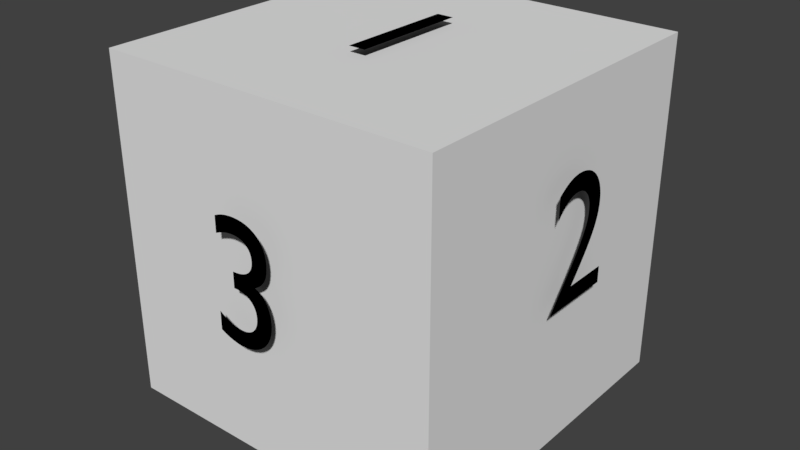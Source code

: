 # Source: faces.blend  (saved by Blender 2.79.0; exported with 4.5.12 LTS)
import bpy
from mathutils import Matrix  # noqa: F401  (used for matrix-valued properties, if any)

bpy.ops.wm.read_factory_settings(use_empty=True)
scene = bpy.context.scene
scene.name = 'Scene'

# ---- collections
col_collection_1 = bpy.data.collections.new('Collection 1'); scene.collection.children.link(col_collection_1)

# ---- materials (node trees are filled in below, after node groups)
mat_material_007 = bpy.data.materials.new('Material.007')
mat_material_007.alpha_threshold = 0.0
mat_material_007.use_transparent_shadow = False
mat_material_007.diffuse_color = (0.0, 0.0, 0.0, 1.0)
mat_material_007.roughness = 0.5
mat_material_006 = bpy.data.materials.new('Material.006')
mat_material_006.alpha_threshold = 0.0
mat_material_006.use_transparent_shadow = False
mat_material_006.diffuse_color = (0.0, 0.0, 0.0, 1.0)
mat_material_006.roughness = 0.5
mat_material_005 = bpy.data.materials.new('Material.005')
mat_material_005.alpha_threshold = 0.0
mat_material_005.use_transparent_shadow = False
mat_material_005.diffuse_color = (0.0, 0.0, 0.0, 1.0)
mat_material_005.roughness = 0.5
mat_material_004 = bpy.data.materials.new('Material.004')
mat_material_004.alpha_threshold = 0.0
mat_material_004.use_transparent_shadow = False
mat_material_004.diffuse_color = (0.0, 0.0, 0.0, 1.0)
mat_material_004.roughness = 0.5
mat_material_003 = bpy.data.materials.new('Material.003')
mat_material_003.alpha_threshold = 0.0
mat_material_003.use_transparent_shadow = False
mat_material_003.diffuse_color = (0.0, 0.0, 0.0, 1.0)
mat_material_003.roughness = 0.5
mat_material_002 = bpy.data.materials.new('Material.002')
mat_material_002.alpha_threshold = 0.0
mat_material_002.use_transparent_shadow = False
mat_material_002.diffuse_color = (0.0, 0.0, 0.0, 1.0)
mat_material_002.roughness = 0.5

# ---- material node trees

# ---- world
world_world = bpy.data.worlds.new('World'); scene.world = world_world
world_world.color = (0.05088, 0.05088, 0.05088)
world_world.use_sun_shadow = False
world_world.sun_shadow_jitter_overblur = 0.0
world_world.cycles.sampling_method = 'MANUAL'

# ---- meshes
me_5 = bpy.data.meshes.new('5')
me_5.from_pydata([(1.0, 1.0, -1.0), (1.0, -1.0, -1.0), (-1.0, -1.0, -1.0), (-1.0, 1.0, -1.0)], [], [(0, 1, 2, 3)])
me_5.use_remesh_preserve_volume = False
me_5.use_remesh_preserve_attributes = False
me_5.use_mirror_vertex_groups = False
me_5.update()
me_4 = bpy.data.meshes.new('4')
me_4.from_pydata([(-1.0, -1.0, 1.0), (-1.0, 1.0, 1.0), (-1.0, 1.0, -1.0), (-1.0, -1.0, -1.0)], [], [(0, 1, 2, 3)])
me_4.use_remesh_preserve_volume = False
me_4.use_remesh_preserve_attributes = False
me_4.use_mirror_vertex_groups = False
me_4.update()
me_3 = bpy.data.meshes.new('3')
me_3.from_pydata([(1.0, -1.0, 1.0), (1.0, 1.0, 1.0), (-1.0, 1.0, 1.0), (-1.0, -1.0, 1.0)], [], [(0, 1, 2, 3)])
me_3.use_remesh_preserve_volume = False
me_3.use_remesh_preserve_attributes = False
me_3.use_mirror_vertex_groups = False
me_3.update()
me_2 = bpy.data.meshes.new('2')
me_2.from_pydata([(1.0, -1.0, -1.0), (1.0, 1.0, -1.0), (1.0, 1.0, 1.0), (1.0, -1.0, 1.0)], [], [(0, 1, 2, 3)])
me_2.use_remesh_preserve_volume = False
me_2.use_remesh_preserve_attributes = False
me_2.use_mirror_vertex_groups = False
me_2.update()
me_1 = bpy.data.meshes.new('1')
me_1.from_pydata([(1.0, 1.0, -1.0), (-1.0, 1.0, -1.0), (-1.0, 1.0, 1.0), (1.0, 1.0, 1.0)], [], [(0, 1, 2, 3)])
me_1.use_remesh_preserve_volume = False
me_1.use_remesh_preserve_attributes = False
me_1.use_mirror_vertex_groups = False
me_1.update()
me_0 = bpy.data.meshes.new('0')
me_0.from_pydata([(1.0, -1.0, -1.0), (1.0, -1.0, 1.0), (-1.0, -1.0, 1.0), (-1.0, -1.0, -1.0)], [], [(0, 1, 2, 3)])
me_0.use_remesh_preserve_volume = False
me_0.use_remesh_preserve_attributes = False
me_0.use_mirror_vertex_groups = False
me_0.update()

# ---- curves / text
txt_text_004 = bpy.data.curves.new('Text.004', 'FONT')
txt_text_004.dimensions = '2D'
txt_text_004.body = '4'
txt_text_004.materials.append(mat_material_007)
txt_text_004.use_path_clamp = True
txt_text_004.bevel_resolution = 0
txt_text_003 = bpy.data.curves.new('Text.003', 'FONT')
txt_text_003.dimensions = '2D'
txt_text_003.body = '3'
txt_text_003.materials.append(mat_material_006)
txt_text_003.use_path_clamp = True
txt_text_003.bevel_resolution = 0
txt_text_002 = bpy.data.curves.new('Text.002', 'FONT')
txt_text_002.dimensions = '2D'
txt_text_002.body = '5'
txt_text_002.materials.append(mat_material_005)
txt_text_002.use_path_clamp = True
txt_text_002.bevel_resolution = 0
txt_text_001 = bpy.data.curves.new('Text.001', 'FONT')
txt_text_001.dimensions = '2D'
txt_text_001.body = '2'
txt_text_001.materials.append(mat_material_004)
txt_text_001.use_path_clamp = True
txt_text_001.bevel_resolution = 0
txt_text = bpy.data.curves.new('Text', 'FONT')
txt_text.dimensions = '2D'
txt_text.body = '1'
txt_text.materials.append(mat_material_003)
txt_text.use_path_clamp = True
txt_text.bevel_resolution = 0
txt_label = bpy.data.curves.new('label', 'FONT')
txt_label.dimensions = '2D'
txt_label.body = '0'
txt_label.materials.append(mat_material_002)
txt_label.use_path_clamp = True
txt_label.bevel_resolution = 0

# ---- objects
ob_text_005 = bpy.data.objects.new('Text.005', txt_text_004)
ob_text_004 = bpy.data.objects.new('Text.004', txt_text_003)
ob_text_003 = bpy.data.objects.new('Text.003', txt_text_002)
ob_text_002 = bpy.data.objects.new('Text.002', txt_text_001)
ob_text_001 = bpy.data.objects.new('Text.001', txt_text)
ob_text = bpy.data.objects.new('Text', txt_label)
ob_5 = bpy.data.objects.new('5', me_5)
ob_4 = bpy.data.objects.new('4', me_4)
ob_3 = bpy.data.objects.new('3', me_3)
ob_2 = bpy.data.objects.new('2', me_2)
ob_1 = bpy.data.objects.new('1', me_1)
ob_0 = bpy.data.objects.new('0', me_0)

# ---- transforms, parenting, visibility, modifiers, constraints
ob_text_005.location = (-1.013, 0.1876, -0.2781)
ob_text_005.rotation_euler = (1.571, 0.0, -1.571)
ob_text_005.lineart.crease_threshold = 0.0
ob_text_004.location = (-0.2905, -1.089, -0.2818)
ob_text_004.rotation_euler = (1.571, 0.0, 0.0)
ob_text_004.lineart.crease_threshold = 0.0
ob_text_003.location = (0.229, 1.025, -0.1036)
ob_text_003.rotation_euler = (1.571, 0.0, 3.142)
ob_text_003.lineart.crease_threshold = 0.0
ob_text_002.location = (1.074, -0.2042, -0.1036)
ob_text_002.rotation_euler = (1.571, 0.0, 1.571)
ob_text_002.lineart.crease_threshold = 0.0
ob_text_001.location = (-0.2289, -0.3408, 1.049)
ob_text_001.lineart.crease_threshold = 0.0
ob_text.location = (-0.2251, -0.2142, -1.067)
ob_text.lineart.crease_threshold = 0.0
ob_5.location = (0.0, 0.0, 0.0)
ob_5.rotation_euler = (1.571, -0.0, 0.0)
ob_5.lineart.crease_threshold = 0.0
ob_4.location = (0.0, 0.0, 0.0)
ob_4.rotation_euler = (1.571, -0.0, 0.0)
ob_4.lineart.crease_threshold = 0.0
ob_3.location = (0.0, 0.0, 0.0)
ob_3.rotation_euler = (1.571, -0.0, 0.0)
ob_3.lineart.crease_threshold = 0.0
ob_2.location = (0.0, 0.0, 0.0)
ob_2.rotation_euler = (1.571, -0.0, 0.0)
ob_2.lineart.crease_threshold = 0.0
ob_1.location = (0.0, 0.0, 0.0)
ob_1.rotation_euler = (1.571, -0.0, 0.0)
ob_1.lineart.crease_threshold = 0.0
ob_0.location = (0.0, 0.0, 0.0)
ob_0.rotation_euler = (1.571, -0.0, 0.0)
ob_0.lineart.crease_threshold = 0.0

# ---- collection membership
col_collection_1.objects.link(ob_text_005)
col_collection_1.objects.link(ob_text_004)
col_collection_1.objects.link(ob_text_003)
col_collection_1.objects.link(ob_text_002)
col_collection_1.objects.link(ob_text_001)
col_collection_1.objects.link(ob_text)
col_collection_1.objects.link(ob_5)
col_collection_1.objects.link(ob_4)
col_collection_1.objects.link(ob_3)
col_collection_1.objects.link(ob_2)
col_collection_1.objects.link(ob_1)
col_collection_1.objects.link(ob_0)

# ---- scene / render settings (as saved in the file)
scene.frame_start = 1; scene.frame_end = 250; scene.frame_set(1)
scene.render.engine = 'BLENDER_EEVEE_NEXT'
scene.render.resolution_percentage = 50
scene.render.dither_intensity = 0.0
scene.cycles.use_denoising = False
scene.cycles.samples = 128
scene.cycles.sampling_pattern = 'TABULATED_SOBOL'
scene.cycles.use_adaptive_sampling = False
scene.cycles.use_light_tree = False
scene.cycles.blur_glossy = 0.0
scene.cycles.sample_clamp_indirect = 0.0
scene.view_settings.view_transform = 'Standard'
bpy.context.view_layer.update()

# ---- added for rendering (the .blend has no active camera and no usable light): camera, sun
cam_auto = bpy.data.cameras.new('AutoCamera')
cam_auto.lens = 50.0
cam_auto.sensor_width = 36.0
cam_auto.clip_end = 1000.0
ob_auto_camera = bpy.data.objects.new('AutoCamera', cam_auto)
scene.collection.objects.link(ob_auto_camera)
ob_auto_camera.location = (3.40523, -4.08173, 2.69101)
ob_auto_camera.rotation_euler = (1.09748, -7.21219e-08, 0.694738)
scene.camera = ob_auto_camera
light_auto_sun = bpy.data.lights.new('AutoSun', 'SUN')
light_auto_sun.energy = 3.0
light_auto_sun.angle = 0.0523599
ob_auto_sun = bpy.data.objects.new('AutoSun', light_auto_sun)
scene.collection.objects.link(ob_auto_sun)
ob_auto_sun.rotation_euler = (0.872665, 0.174533, 0.523599)
bpy.context.view_layer.update()
